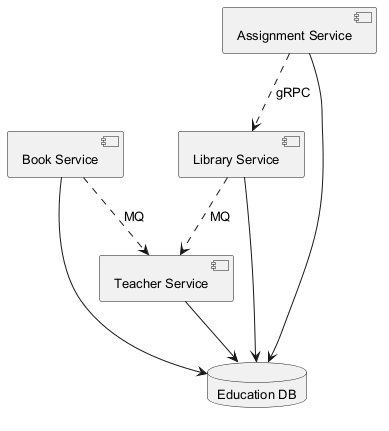

The diagram above was rendered by PlantUML. Its source (embedded in the PNG):
@startuml
skinparam defaultFontSize 13
component "Library Service" as C_LibraryService
component "Book Service" as C_BookService
component "Teacher Service" as C_TeacherService
component "Assignment Service" as C_AssignmentService
database "Education DB" as DB_education
C_LibraryService --> DB_education
C_BookService --> DB_education
C_TeacherService --> DB_education
C_AssignmentService --> DB_education
C_AssignmentService ..> C_LibraryService : gRPC
C_BookService ..> C_TeacherService : MQ
C_LibraryService ..> C_TeacherService : MQ
@enduml